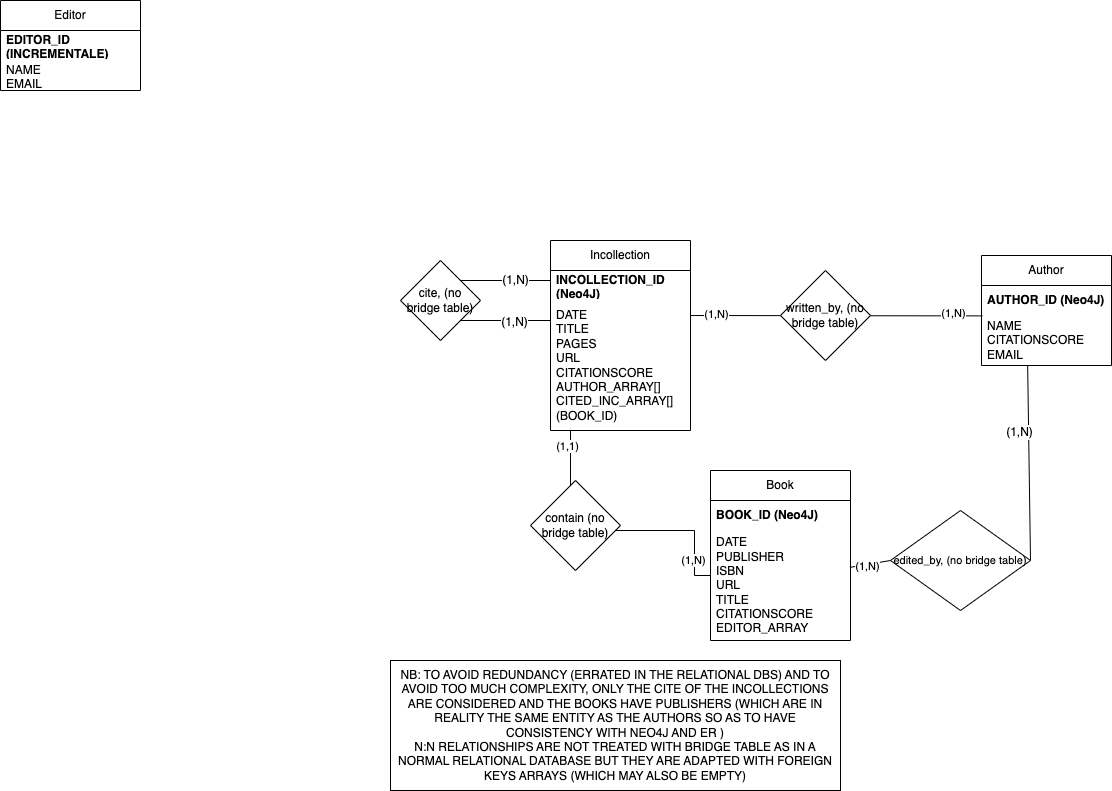

The diagram above was exported from draw.io. Its source (the exported page's mxGraphModel, read from the mxfile embedded in the PNG):
<mxGraphModel dx="1613" dy="1625" grid="1" gridSize="10" guides="1" tooltips="1" connect="1" arrows="1" fold="1" page="1" pageScale="1" pageWidth="827" pageHeight="1169" math="0" shadow="0">
  <root>
    <mxCell id="0" />
    <mxCell id="1" parent="0" />
    <mxCell id="gIklwrVBV3Qkf1NpHeu8-1" value="Book" style="swimlane;fontStyle=0;childLayout=stackLayout;horizontal=1;startSize=30;horizontalStack=0;resizeParent=1;resizeParentMax=0;resizeLast=0;collapsible=1;marginBottom=0;whiteSpace=wrap;html=1;" parent="1" vertex="1">
      <mxGeometry x="320" y="290" width="140" height="170" as="geometry" />
    </mxCell>
    <mxCell id="gIklwrVBV3Qkf1NpHeu8-2" value="&lt;b&gt;BOOK_ID (Neo4J)&lt;/b&gt;" style="text;strokeColor=none;fillColor=none;align=left;verticalAlign=middle;spacingLeft=4;spacingRight=4;overflow=hidden;points=[[0,0.5],[1,0.5]];portConstraint=eastwest;rotatable=0;whiteSpace=wrap;html=1;" parent="gIklwrVBV3Qkf1NpHeu8-1" vertex="1">
      <mxGeometry y="30" width="140" height="30" as="geometry" />
    </mxCell>
    <mxCell id="gIklwrVBV3Qkf1NpHeu8-3" value="DATE&lt;br&gt;PUBLISHER&lt;br&gt;ISBN&lt;br&gt;URL&lt;br&gt;TITLE&lt;br&gt;CITATIONSCORE&lt;br&gt;EDITOR_ARRAY" style="text;strokeColor=none;fillColor=none;align=left;verticalAlign=middle;spacingLeft=4;spacingRight=4;overflow=hidden;points=[[0,0.5],[1,0.5]];portConstraint=eastwest;rotatable=0;whiteSpace=wrap;html=1;" parent="gIklwrVBV3Qkf1NpHeu8-1" vertex="1">
      <mxGeometry y="60" width="140" height="110" as="geometry" />
    </mxCell>
    <mxCell id="gIklwrVBV3Qkf1NpHeu8-5" value="Author" style="swimlane;fontStyle=0;childLayout=stackLayout;horizontal=1;startSize=30;horizontalStack=0;resizeParent=1;resizeParentMax=0;resizeLast=0;collapsible=1;marginBottom=0;whiteSpace=wrap;html=1;" parent="1" vertex="1">
      <mxGeometry x="591" y="75" width="130" height="110" as="geometry" />
    </mxCell>
    <mxCell id="gIklwrVBV3Qkf1NpHeu8-6" value="&lt;b&gt;AUTHOR_ID (Neo4J)&lt;/b&gt;" style="text;strokeColor=none;fillColor=none;align=left;verticalAlign=middle;spacingLeft=4;spacingRight=4;overflow=hidden;points=[[0,0.5],[1,0.5]];portConstraint=eastwest;rotatable=0;whiteSpace=wrap;html=1;" parent="gIklwrVBV3Qkf1NpHeu8-5" vertex="1">
      <mxGeometry y="30" width="130" height="30" as="geometry" />
    </mxCell>
    <mxCell id="gIklwrVBV3Qkf1NpHeu8-7" value="NAME&lt;br&gt;CITATIONSCORE&lt;br&gt;EMAIL" style="text;strokeColor=none;fillColor=none;align=left;verticalAlign=middle;spacingLeft=4;spacingRight=4;overflow=hidden;points=[[0,0.5],[1,0.5]];portConstraint=eastwest;rotatable=0;whiteSpace=wrap;html=1;" parent="gIklwrVBV3Qkf1NpHeu8-5" vertex="1">
      <mxGeometry y="60" width="130" height="50" as="geometry" />
    </mxCell>
    <mxCell id="gIklwrVBV3Qkf1NpHeu8-9" value="Incollection" style="swimlane;fontStyle=0;childLayout=stackLayout;horizontal=1;startSize=30;horizontalStack=0;resizeParent=1;resizeParentMax=0;resizeLast=0;collapsible=1;marginBottom=0;whiteSpace=wrap;html=1;" parent="1" vertex="1">
      <mxGeometry x="160" y="60" width="140" height="190" as="geometry" />
    </mxCell>
    <mxCell id="gIklwrVBV3Qkf1NpHeu8-10" value="&lt;b&gt;INCOLLECTION_ID (Neo4J)&lt;/b&gt;" style="text;strokeColor=none;fillColor=none;align=left;verticalAlign=middle;spacingLeft=4;spacingRight=4;overflow=hidden;points=[[0,0.5],[1,0.5]];portConstraint=eastwest;rotatable=0;whiteSpace=wrap;html=1;" parent="gIklwrVBV3Qkf1NpHeu8-9" vertex="1">
      <mxGeometry y="30" width="140" height="30" as="geometry" />
    </mxCell>
    <mxCell id="gIklwrVBV3Qkf1NpHeu8-12" value="DATE&lt;br&gt;TITLE&lt;br&gt;PAGES&lt;br&gt;URL&lt;br&gt;CITATIONSCORE&lt;br&gt;AUTHOR_ARRAY[]&lt;br&gt;CITED_INC_ARRAY[]&lt;br&gt;(BOOK_ID)" style="text;strokeColor=none;fillColor=none;align=left;verticalAlign=middle;spacingLeft=4;spacingRight=4;overflow=hidden;points=[[0,0.5],[1,0.5]];portConstraint=eastwest;rotatable=0;whiteSpace=wrap;html=1;" parent="gIklwrVBV3Qkf1NpHeu8-9" vertex="1">
      <mxGeometry y="60" width="140" height="130" as="geometry" />
    </mxCell>
    <mxCell id="gIklwrVBV3Qkf1NpHeu8-19" style="edgeStyle=orthogonalEdgeStyle;rounded=0;orthogonalLoop=1;jettySize=auto;html=1;exitX=0;exitY=0.5;exitDx=0;exitDy=0;endArrow=none;endFill=0;entryX=0.143;entryY=1;entryDx=0;entryDy=0;entryPerimeter=0;" parent="1" source="gIklwrVBV3Qkf1NpHeu8-3" target="gIklwrVBV3Qkf1NpHeu8-12" edge="1">
      <mxGeometry relative="1" as="geometry">
        <mxPoint x="190" y="190" as="targetPoint" />
        <Array as="points">
          <mxPoint x="304" y="395" />
          <mxPoint x="304" y="350" />
          <mxPoint x="180" y="350" />
        </Array>
      </mxGeometry>
    </mxCell>
    <mxCell id="gIklwrVBV3Qkf1NpHeu8-21" value="(1,N)" style="edgeLabel;html=1;align=center;verticalAlign=middle;resizable=0;points=[];" parent="gIklwrVBV3Qkf1NpHeu8-19" vertex="1" connectable="0">
      <mxGeometry x="-0.717" y="2" relative="1" as="geometry">
        <mxPoint as="offset" />
      </mxGeometry>
    </mxCell>
    <mxCell id="gIklwrVBV3Qkf1NpHeu8-22" value="(1,1)" style="edgeLabel;html=1;align=center;verticalAlign=middle;resizable=0;points=[];" parent="gIklwrVBV3Qkf1NpHeu8-19" vertex="1" connectable="0">
      <mxGeometry x="0.8907" y="4" relative="1" as="geometry">
        <mxPoint as="offset" />
      </mxGeometry>
    </mxCell>
    <mxCell id="gIklwrVBV3Qkf1NpHeu8-20" value="contain (no bridge table)" style="rhombus;whiteSpace=wrap;html=1;" parent="1" vertex="1">
      <mxGeometry x="140" y="300" width="90" height="90" as="geometry" />
    </mxCell>
    <mxCell id="gIklwrVBV3Qkf1NpHeu8-47" style="edgeStyle=none;rounded=0;orthogonalLoop=1;jettySize=auto;html=1;exitX=1;exitY=0;exitDx=0;exitDy=0;endArrow=none;endFill=0;" parent="1" source="gIklwrVBV3Qkf1NpHeu8-26" edge="1">
      <mxGeometry relative="1" as="geometry">
        <mxPoint x="160" y="100" as="targetPoint" />
      </mxGeometry>
    </mxCell>
    <mxCell id="gIklwrVBV3Qkf1NpHeu8-55" value="(1,N)" style="edgeLabel;html=1;align=center;verticalAlign=middle;resizable=0;points=[];fontSize=12;" parent="gIklwrVBV3Qkf1NpHeu8-47" vertex="1" connectable="0">
      <mxGeometry x="0.1947" y="1" relative="1" as="geometry">
        <mxPoint as="offset" />
      </mxGeometry>
    </mxCell>
    <mxCell id="gIklwrVBV3Qkf1NpHeu8-26" value="cite, (no bridge table)" style="rhombus;whiteSpace=wrap;html=1;" parent="1" vertex="1">
      <mxGeometry x="10" y="80" width="80" height="80" as="geometry" />
    </mxCell>
    <mxCell id="gIklwrVBV3Qkf1NpHeu8-27" value="" style="endArrow=none;html=1;rounded=0;exitX=1;exitY=0.5;exitDx=0;exitDy=0;entryX=0.007;entryY=0.008;entryDx=0;entryDy=0;entryPerimeter=0;" parent="1" target="gIklwrVBV3Qkf1NpHeu8-7" edge="1">
      <mxGeometry width="50" height="50" relative="1" as="geometry">
        <mxPoint x="300" y="135" as="sourcePoint" />
        <mxPoint x="410" y="150" as="targetPoint" />
      </mxGeometry>
    </mxCell>
    <mxCell id="gIklwrVBV3Qkf1NpHeu8-32" value="(1,N)" style="edgeLabel;html=1;align=center;verticalAlign=middle;resizable=0;points=[];" parent="gIklwrVBV3Qkf1NpHeu8-27" vertex="1" connectable="0">
      <mxGeometry x="-0.8276" y="3" relative="1" as="geometry">
        <mxPoint y="1" as="offset" />
      </mxGeometry>
    </mxCell>
    <mxCell id="gIklwrVBV3Qkf1NpHeu8-34" value="(1,N)" style="edgeLabel;html=1;align=center;verticalAlign=middle;resizable=0;points=[];" parent="gIklwrVBV3Qkf1NpHeu8-27" vertex="1" connectable="0">
      <mxGeometry x="0.7938" y="4" relative="1" as="geometry">
        <mxPoint y="1" as="offset" />
      </mxGeometry>
    </mxCell>
    <mxCell id="gIklwrVBV3Qkf1NpHeu8-29" value="written_by, (no bridge table)" style="rhombus;whiteSpace=wrap;html=1;" parent="1" vertex="1">
      <mxGeometry x="390" y="90" width="90" height="90" as="geometry" />
    </mxCell>
    <mxCell id="gIklwrVBV3Qkf1NpHeu8-38" style="edgeStyle=none;rounded=0;orthogonalLoop=1;jettySize=auto;html=1;exitX=1;exitY=0.5;exitDx=0;exitDy=0;endArrow=none;endFill=0;entryX=0.355;entryY=1;entryDx=0;entryDy=0;entryPerimeter=0;" parent="1" source="gIklwrVBV3Qkf1NpHeu8-35" target="gIklwrVBV3Qkf1NpHeu8-7" edge="1">
      <mxGeometry relative="1" as="geometry">
        <mxPoint x="640" y="200" as="targetPoint" />
      </mxGeometry>
    </mxCell>
    <mxCell id="gIklwrVBV3Qkf1NpHeu8-53" value="&lt;font style=&quot;font-size: 12px;&quot;&gt;(1,N)&lt;/font&gt;" style="edgeLabel;html=1;align=center;verticalAlign=middle;resizable=0;points=[];fontSize=7;" parent="gIklwrVBV3Qkf1NpHeu8-38" vertex="1" connectable="0">
      <mxGeometry x="0.3219" relative="1" as="geometry">
        <mxPoint x="-10" as="offset" />
      </mxGeometry>
    </mxCell>
    <mxCell id="gIklwrVBV3Qkf1NpHeu8-35" value="&lt;font style=&quot;font-size: 11px;&quot;&gt;edited_by, (no bridge table)&lt;/font&gt;" style="rhombus;whiteSpace=wrap;html=1;" parent="1" vertex="1">
      <mxGeometry x="500" y="330" width="140" height="100" as="geometry" />
    </mxCell>
    <mxCell id="gIklwrVBV3Qkf1NpHeu8-36" value="" style="endArrow=none;html=1;rounded=0;entryX=0;entryY=0.5;entryDx=0;entryDy=0;exitX=0.996;exitY=0.335;exitDx=0;exitDy=0;exitPerimeter=0;" parent="1" source="gIklwrVBV3Qkf1NpHeu8-3" target="gIklwrVBV3Qkf1NpHeu8-35" edge="1">
      <mxGeometry width="50" height="50" relative="1" as="geometry">
        <mxPoint x="464" y="380" as="sourcePoint" />
        <mxPoint x="514" y="330" as="targetPoint" />
      </mxGeometry>
    </mxCell>
    <mxCell id="gIklwrVBV3Qkf1NpHeu8-40" value="(1,N)" style="edgeLabel;html=1;align=center;verticalAlign=middle;resizable=0;points=[];" parent="gIklwrVBV3Qkf1NpHeu8-36" vertex="1" connectable="0">
      <mxGeometry x="-0.1836" y="-2" relative="1" as="geometry">
        <mxPoint as="offset" />
      </mxGeometry>
    </mxCell>
    <mxCell id="gIklwrVBV3Qkf1NpHeu8-46" style="edgeStyle=none;rounded=0;orthogonalLoop=1;jettySize=auto;html=1;entryX=1;entryY=1;entryDx=0;entryDy=0;endArrow=none;endFill=0;" parent="1" target="gIklwrVBV3Qkf1NpHeu8-26" edge="1">
      <mxGeometry relative="1" as="geometry">
        <mxPoint x="160" y="140" as="sourcePoint" />
      </mxGeometry>
    </mxCell>
    <mxCell id="gIklwrVBV3Qkf1NpHeu8-54" value="(1,N)" style="edgeLabel;html=1;align=center;verticalAlign=middle;resizable=0;points=[];fontSize=12;" parent="gIklwrVBV3Qkf1NpHeu8-46" vertex="1" connectable="0">
      <mxGeometry x="-0.1684" y="1" relative="1" as="geometry">
        <mxPoint as="offset" />
      </mxGeometry>
    </mxCell>
    <mxCell id="gIklwrVBV3Qkf1NpHeu8-56" value="&lt;div&gt;NB: TO AVOID REDUNDANCY (ERRATED IN THE RELATIONAL DBS) AND TO AVOID TOO MUCH COMPLEXITY, ONLY THE CITE OF THE INCOLLECTIONS ARE CONSIDERED AND THE BOOKS HAVE PUBLISHERS (WHICH ARE IN REALITY THE SAME ENTITY AS THE AUTHORS SO AS TO HAVE CONSISTENCY WITH NEO4J AND ER )&lt;/div&gt;&lt;div&gt;N:N RELATIONSHIPS ARE NOT TREATED WITH BRIDGE TABLE AS IN A NORMAL RELATIONAL DATABASE BUT THEY ARE ADAPTED WITH FOREIGN KEYS ARRAYS&amp;nbsp;(WHICH MAY ALSO BE EMPTY)&lt;/div&gt;" style="rounded=0;whiteSpace=wrap;html=1;fontSize=12;" parent="1" vertex="1">
      <mxGeometry y="480" width="450" height="130" as="geometry" />
    </mxCell>
    <mxCell id="gIklwrVBV3Qkf1NpHeu8-64" value="Editor" style="swimlane;fontStyle=0;childLayout=stackLayout;horizontal=1;startSize=30;horizontalStack=0;resizeParent=1;resizeParentMax=0;resizeLast=0;collapsible=1;marginBottom=0;whiteSpace=wrap;html=1;" parent="1" vertex="1">
      <mxGeometry x="-390" y="-180" width="140" height="90" as="geometry" />
    </mxCell>
    <mxCell id="gIklwrVBV3Qkf1NpHeu8-65" value="&lt;b&gt;EDITOR_ID (INCREMENTALE)&lt;/b&gt;" style="text;strokeColor=none;fillColor=none;align=left;verticalAlign=middle;spacingLeft=4;spacingRight=4;overflow=hidden;points=[[0,0.5],[1,0.5]];portConstraint=eastwest;rotatable=0;whiteSpace=wrap;html=1;" parent="gIklwrVBV3Qkf1NpHeu8-64" vertex="1">
      <mxGeometry y="30" width="140" height="30" as="geometry" />
    </mxCell>
    <mxCell id="gIklwrVBV3Qkf1NpHeu8-66" value="NAME&lt;br&gt;EMAIL" style="text;strokeColor=none;fillColor=none;align=left;verticalAlign=middle;spacingLeft=4;spacingRight=4;overflow=hidden;points=[[0,0.5],[1,0.5]];portConstraint=eastwest;rotatable=0;whiteSpace=wrap;html=1;" parent="gIklwrVBV3Qkf1NpHeu8-64" vertex="1">
      <mxGeometry y="60" width="140" height="30" as="geometry" />
    </mxCell>
  </root>
</mxGraphModel>